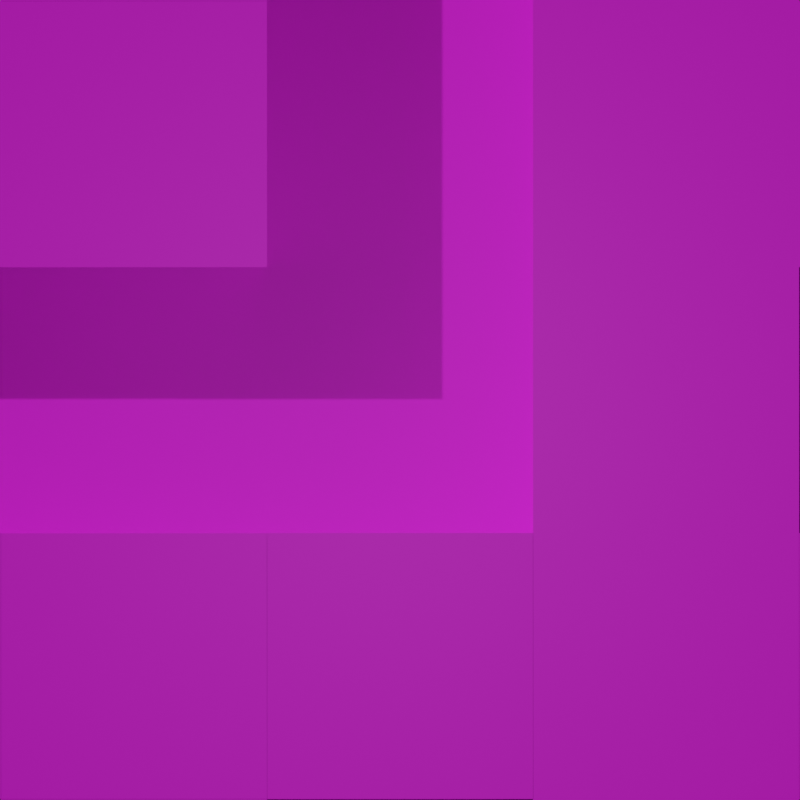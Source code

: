 # Source: tuile.blend  (saved by Blender 3.3.6; exported with 4.5.12 LTS)
import bpy
from mathutils import Matrix  # noqa: F401  (used for matrix-valued properties, if any)

bpy.ops.wm.read_factory_settings(use_empty=True)
scene = bpy.context.scene
scene.name = 'Scene'

# ---- collections
col_collection = bpy.data.collections.new('Collection'); scene.collection.children.link(col_collection)

# ---- images (referenced by path relative to the original .blend; pixels are not part of the script)
import os
ASSET_DIR = os.environ.get("B2B_ASSET_DIR", "")  # directory of the original .blend (textures are referenced by path, not embedded)
HERE = os.path.dirname(os.path.abspath(__file__))  # packed textures are extracted next to this script under _unpacked/

def load_image(name, relpath, width, height, colorspace="sRGB"):
    """Load a texture the original file referenced (path relative to the .blend, or extracted next to this script)."""
    p = next((c for c in (os.path.join(HERE, relpath), os.path.join(ASSET_DIR, relpath)) if relpath and os.path.exists(c)), "")
    if p:
        img = bpy.data.images.load(p, check_existing=True)
        img.name = name
    else:  # same state as the original file: an image datablock whose file is absent (Cycles renders it pink)
        img = bpy.data.images.new(name, width, height)
        img.source = "FILE"
        img.filepath = "//" + (relpath or name)
    img.colorspace_settings.name = colorspace
    return img
img_grass_texture_png = load_image('grass texture.png', 'grass texture.png', 1024, 1024, 'sRGB')
img_stone_brick_resize_png = load_image('stone brick resize.png', 'stone brick resize.png', 1024, 1024, 'sRGB')

# ---- materials (node trees are filled in below, after node groups)
mat_grass = bpy.data.materials.new('grass')
mat_grass.use_transparent_shadow = False
mat_stone_brick_001 = bpy.data.materials.new('stone brick.001')
mat_stone_brick_001.use_transparent_shadow = False
mat_stone_brick_001.preview_render_type = 'CUBE'

# ---- material node trees
mat_grass.use_nodes = True; mat_grass.node_tree.nodes.clear()
_N = mat_grass.node_tree.nodes; _L = mat_grass.node_tree.links
n0 = _N.new('ShaderNodeBsdfPrincipled'); n0.name = 'Principled BSDF'; n0.location = (10, 300)
n0.distribution = 'GGX'
n0.subsurface_method = 'RANDOM_WALK_SKIN'
n0.inputs[3].default_value = 1.45
n0.inputs[27].default_value = (0.0, 0.0, 0.0, 1.0)
n0.inputs[28].default_value = 1.0
n1 = _N.new('ShaderNodeOutputMaterial'); n1.name = 'Material Output'; n1.location = (300, 300)
n2 = _N.new('ShaderNodeTexImage'); n2.name = 'Image Texture'; n2.location = (-280, 275)
n2.image = img_grass_texture_png
n2.interpolation = 'Closest'
_L.new(n0.outputs[0], n1.inputs[0])
_L.new(n2.outputs[0], n0.inputs[0])
n1.is_active_output = True
mat_stone_brick_001.use_nodes = True; mat_stone_brick_001.node_tree.nodes.clear()
_N = mat_stone_brick_001.node_tree.nodes; _L = mat_stone_brick_001.node_tree.links
n0 = _N.new('ShaderNodeBsdfPrincipled'); n0.name = 'Principled BSDF'; n0.location = (10, 300)
n0.distribution = 'GGX'
n0.subsurface_method = 'RANDOM_WALK_SKIN'
n0.inputs[3].default_value = 1.45
n0.inputs[27].default_value = (0.0, 0.0, 0.0, 1.0)
n0.inputs[28].default_value = 1.0
n1 = _N.new('ShaderNodeOutputMaterial'); n1.name = 'Material Output'; n1.location = (300, 300)
n2 = _N.new('ShaderNodeTexImage'); n2.name = 'Image Texture'; n2.location = (-280, 275)
n2.image = img_stone_brick_resize_png
n2.interpolation = 'Closest'
_L.new(n0.outputs[0], n1.inputs[0])
_L.new(n2.outputs[0], n0.inputs[0])
n1.is_active_output = True

# ---- world
world_world = bpy.data.worlds.new('World'); scene.world = world_world
world_world.use_nodes = True; world_world.node_tree.nodes.clear()
_N = world_world.node_tree.nodes; _L = world_world.node_tree.links
n0 = _N.new('ShaderNodeOutputWorld'); n0.name = 'World Output'; n0.location = (300, 300)
n1 = _N.new('ShaderNodeBackground'); n1.name = 'Background'; n1.location = (10, 300)
n1.inputs[0].default_value = (0.05088, 0.05088, 0.05088, 1.0)
_L.new(n1.outputs[0], n0.inputs[0])
n0.is_active_output = True
world_world.color = (0.05088, 0.05088, 0.05088)
world_world.use_sun_shadow = False
world_world.sun_shadow_jitter_overblur = 0.0

# ---- cameras
cam_camera = bpy.data.cameras.new('Camera')
cam_camera.type = 'ORTHO'
cam_camera.clip_end = 100.0
cam_camera.ortho_scale = 6.014

# ---- lights
light_sun_001 = bpy.data.lights.new('Sun.001', 'SUN')
light_sun_001.transmission_factor = 0.0
light_sun_001.energy = 1.0
light_sun_001.shadow_soft_size = 0.125
light_point = bpy.data.lights.new('Point', 'POINT')
light_point.transmission_factor = 0.0
light_point.energy = 300.0
light_point.shadow_soft_size = 0.25
light_point.shadow_maximum_resolution = 0.006
light_point.use_absolute_resolution = True

# ---- meshes
me_cube_004 = bpy.data.meshes.new('Cube.004')
me_cube_004.from_pydata([(-1.0, -1.0, -1.0), (-1.0, -1.0, 1.0), (-1.0, 1.0, -1.0), (-1.0, 1.0, 1.0), (1.0, -1.0, -1.0), (1.0, -1.0, 1.0), (1.0, 1.0, -1.0), (1.0, 1.0, 1.0)], [], [(0, 1, 3, 2), (2, 3, 7, 6), (6, 7, 5, 4), (4, 5, 1, 0), (2, 6, 4, 0), (7, 3, 1, 5)])
_uv = me_cube_004.uv_layers.new(name='UVMap')
_uv.uv.foreach_set('vector', [0.375, 0.0, 0.625, 0.0, 0.625, 0.25, 0.375, 0.25, 0.375, 0.25, 0.625, 0.25, 0.625, 0.5, 0.375, 0.5, 0.375, 0.5, 0.625, 0.5, 0.625, 0.75, 0.375, 0.75, 0.375, 0.75, 0.625, 0.75, 0.625, 1.0, 0.375, 1.0, 0.125, 0.5, 0.375, 0.5, 0.375, 0.75, 0.125, 0.75, 0.002272, 0.003066, 0.9986, 0.003066, 0.9986, 0.9994, 0.002272, 0.9994])
me_cube_004.materials.append(mat_grass)
me_cube_004.update()
me_cube_005 = bpy.data.meshes.new('Cube.005')
me_cube_005.from_pydata([(-1.0, -1.0, -1.0), (-1.0, -1.0, 1.0), (-1.0, 1.0, -1.0), (-1.0, 1.0, 1.0), (1.0, -1.0, -1.0), (1.0, -1.0, 1.0), (1.0, 1.0, -1.0), (1.0, 1.0, 1.0)], [], [(0, 1, 3, 2), (2, 3, 7, 6), (6, 7, 5, 4), (4, 5, 1, 0), (2, 6, 4, 0), (7, 3, 1, 5)])
_uv = me_cube_005.uv_layers.new(name='UVMap')
_uv.uv.foreach_set('vector', [1.002, -0.00205, 1.002, 1.002, -0.001691, 1.002, -0.001691, -0.00205, 1.004, -0.001784, 1.004, 0.9989, 0.003399, 0.9989, 0.003399, -0.001784, 1.004, -0.0005277, 1.003, 0.9996, 0.0032, 0.9992, 0.003599, -0.0009267, 1.005, -0.003478, 1.005, 1.0, 0.001703, 1.0, 0.001703, -0.003478, 0.125, 0.5, 0.375, 0.5, 0.375, 0.75, 0.125, 0.75, 0.002272, -0.00453, 1.003, -0.00453, 1.003, 0.996, 0.002272, 0.996])
me_cube_005.materials.append(mat_stone_brick_001)
me_cube_005.materials.append(mat_stone_brick_001)
me_cube_005.update()
me_cube_006 = bpy.data.meshes.new('Cube.006')
me_cube_006.from_pydata([(-1.0, -1.0, -1.0), (-1.0, -1.0, 1.0), (-1.0, 1.0, -1.0), (-1.0, 1.0, 1.0), (1.0, -1.0, -1.0), (1.0, -1.0, 1.0), (1.0, 1.0, -1.0), (1.0, 1.0, 1.0)], [], [(0, 1, 3, 2), (2, 3, 7, 6), (6, 7, 5, 4), (4, 5, 1, 0), (2, 6, 4, 0), (7, 3, 1, 5)])
_uv = me_cube_006.uv_layers.new(name='UVMap')
_uv.uv.foreach_set('vector', [1.002, -0.00205, 1.002, 1.002, -0.001691, 1.002, -0.001691, -0.00205, 1.004, -0.001784, 1.004, 0.9989, 0.003399, 0.9989, 0.003399, -0.001784, 1.004, -0.0005277, 1.003, 0.9996, 0.0032, 0.9992, 0.003599, -0.0009267, 1.005, -0.003478, 1.005, 1.0, 0.001703, 1.0, 0.001703, -0.003478, 0.125, 0.5, 0.375, 0.5, 0.375, 0.75, 0.125, 0.75, 0.002272, -0.00453, 1.003, -0.00453, 1.003, 0.996, 0.002272, 0.996])
me_cube_006.materials.append(mat_stone_brick_001)
me_cube_006.materials.append(mat_stone_brick_001)
me_cube_006.update()
me_cube_008 = bpy.data.meshes.new('Cube.008')
me_cube_008.from_pydata([(-1.0, -1.0, -1.0), (-1.0, -1.0, 1.0), (-1.0, 1.0, -1.0), (-1.0, 1.0, 1.0), (1.0, -1.0, -1.0), (1.0, -1.0, 1.0), (1.0, 1.0, -1.0), (1.0, 1.0, 1.0)], [], [(0, 1, 3, 2), (2, 3, 7, 6), (6, 7, 5, 4), (4, 5, 1, 0), (2, 6, 4, 0), (7, 3, 1, 5)])
_uv = me_cube_008.uv_layers.new(name='UVMap')
_uv.uv.foreach_set('vector', [1.002, -0.00205, 1.002, 1.002, -0.001691, 1.002, -0.001691, -0.00205, 1.004, -0.001784, 1.004, 0.9989, 0.003399, 0.9989, 0.003399, -0.001784, 1.004, -0.0005277, 1.003, 0.9996, 0.0032, 0.9992, 0.003599, -0.0009267, 1.005, -0.003478, 1.005, 1.0, 0.001703, 1.0, 0.001703, -0.003478, 0.125, 0.5, 0.375, 0.5, 0.375, 0.75, 0.125, 0.75, 0.002272, -0.00453, 1.003, -0.00453, 1.003, 0.996, 0.002272, 0.996])
me_cube_008.materials.append(mat_stone_brick_001)
me_cube_008.materials.append(mat_stone_brick_001)
me_cube_008.update()
me_cube_009 = bpy.data.meshes.new('Cube.009')
me_cube_009.from_pydata([(-1.0, -1.0, -1.0), (-1.0, -1.0, 1.0), (-1.0, 1.0, -1.0), (-1.0, 1.0, 1.0), (1.0, -1.0, -1.0), (1.0, -1.0, 1.0), (1.0, 1.0, -1.0), (1.0, 1.0, 1.0)], [], [(0, 1, 3, 2), (2, 3, 7, 6), (6, 7, 5, 4), (4, 5, 1, 0), (2, 6, 4, 0), (7, 3, 1, 5)])
_uv = me_cube_009.uv_layers.new(name='UVMap')
_uv.uv.foreach_set('vector', [1.002, -0.00205, 1.002, 1.002, -0.001691, 1.002, -0.001691, -0.00205, 1.004, -0.001784, 1.004, 0.9989, 0.003399, 0.9989, 0.003399, -0.001784, 1.004, -0.0005277, 1.003, 0.9996, 0.0032, 0.9992, 0.003599, -0.0009267, 1.005, -0.003478, 1.005, 1.0, 0.001703, 1.0, 0.001703, -0.003478, 0.125, 0.5, 0.375, 0.5, 0.375, 0.75, 0.125, 0.75, 0.002272, -0.00453, 1.003, -0.00453, 1.003, 0.996, 0.002272, 0.996])
me_cube_009.materials.append(mat_stone_brick_001)
me_cube_009.materials.append(mat_stone_brick_001)
me_cube_009.update()
me_cube_010 = bpy.data.meshes.new('Cube.010')
me_cube_010.from_pydata([(-1.0, -1.0, -1.0), (-1.0, -1.0, 1.0), (-1.0, 1.0, -1.0), (-1.0, 1.0, 1.0), (1.0, -1.0, -1.0), (1.0, -1.0, 1.0), (1.0, 1.0, -1.0), (1.0, 1.0, 1.0)], [], [(0, 1, 3, 2), (2, 3, 7, 6), (6, 7, 5, 4), (4, 5, 1, 0), (2, 6, 4, 0), (7, 3, 1, 5)])
_uv = me_cube_010.uv_layers.new(name='UVMap')
_uv.uv.foreach_set('vector', [1.002, -0.00205, 1.002, 1.002, -0.001691, 1.002, -0.001691, -0.00205, 1.004, -0.001784, 1.004, 0.9989, 0.003399, 0.9989, 0.003399, -0.001784, 1.004, -0.0005277, 1.003, 0.9996, 0.0032, 0.9992, 0.003599, -0.0009267, 1.005, -0.003478, 1.005, 1.0, 0.001703, 1.0, 0.001703, -0.003478, 0.125, 0.5, 0.375, 0.5, 0.375, 0.75, 0.125, 0.75, 0.002272, -0.00453, 1.003, -0.00453, 1.003, 0.996, 0.002272, 0.996])
me_cube_010.materials.append(mat_stone_brick_001)
me_cube_010.materials.append(mat_stone_brick_001)
me_cube_010.update()
me_cube_011 = bpy.data.meshes.new('Cube.011')
me_cube_011.from_pydata([(-1.0, -1.0, -1.0), (-1.0, -1.0, 1.0), (-1.0, 1.0, -1.0), (-1.0, 1.0, 1.0), (1.0, -1.0, -1.0), (1.0, -1.0, 1.0), (1.0, 1.0, -1.0), (1.0, 1.0, 1.0)], [], [(0, 1, 3, 2), (2, 3, 7, 6), (6, 7, 5, 4), (4, 5, 1, 0), (2, 6, 4, 0), (7, 3, 1, 5)])
_uv = me_cube_011.uv_layers.new(name='UVMap')
_uv.uv.foreach_set('vector', [1.002, -0.00205, 1.002, 1.002, -0.001691, 1.002, -0.001691, -0.00205, 1.004, -0.001784, 1.004, 0.9989, 0.003399, 0.9989, 0.003399, -0.001784, 1.004, -0.0005277, 1.003, 0.9996, 0.0032, 0.9992, 0.003599, -0.0009267, 1.005, -0.003478, 1.005, 1.0, 0.001703, 1.0, 0.001703, -0.003478, 0.125, 0.5, 0.375, 0.5, 0.375, 0.75, 0.125, 0.75, 0.002272, -0.00453, 1.003, -0.00453, 1.003, 0.996, 0.002272, 0.996])
me_cube_011.materials.append(mat_stone_brick_001)
me_cube_011.materials.append(mat_stone_brick_001)
me_cube_011.update()
me_cube_012 = bpy.data.meshes.new('Cube.012')
me_cube_012.from_pydata([(-1.0, -1.0, -1.0), (-1.0, -1.0, 1.0), (-1.0, 1.0, -1.0), (-1.0, 1.0, 1.0), (1.0, -1.0, -1.0), (1.0, -1.0, 1.0), (1.0, 1.0, -1.0), (1.0, 1.0, 1.0)], [], [(0, 1, 3, 2), (2, 3, 7, 6), (6, 7, 5, 4), (4, 5, 1, 0), (2, 6, 4, 0), (7, 3, 1, 5)])
_uv = me_cube_012.uv_layers.new(name='UVMap')
_uv.uv.foreach_set('vector', [1.002, -0.00205, 1.002, 1.002, -0.001691, 1.002, -0.001691, -0.00205, 1.004, -0.001784, 1.004, 0.9989, 0.003399, 0.9989, 0.003399, -0.001784, 1.004, -0.0005277, 1.003, 0.9996, 0.0032, 0.9992, 0.003599, -0.0009267, 1.005, -0.003478, 1.005, 1.0, 0.001703, 1.0, 0.001703, -0.003478, 0.125, 0.5, 0.375, 0.5, 0.375, 0.75, 0.125, 0.75, 0.002272, -0.00453, 1.003, -0.00453, 1.003, 0.996, 0.002272, 0.996])
me_cube_012.materials.append(mat_stone_brick_001)
me_cube_012.materials.append(mat_stone_brick_001)
me_cube_012.update()
me_cube_013 = bpy.data.meshes.new('Cube.013')
me_cube_013.from_pydata([(-1.0, -1.0, -1.0), (-1.0, -1.0, 1.0), (-1.0, 1.0, -1.0), (-1.0, 1.0, 1.0), (1.0, -1.0, -1.0), (1.0, -1.0, 1.0), (1.0, 1.0, -1.0), (1.0, 1.0, 1.0)], [], [(0, 1, 3, 2), (2, 3, 7, 6), (6, 7, 5, 4), (4, 5, 1, 0), (2, 6, 4, 0), (7, 3, 1, 5)])
_uv = me_cube_013.uv_layers.new(name='UVMap')
_uv.uv.foreach_set('vector', [1.002, -0.00205, 1.002, 1.002, -0.001691, 1.002, -0.001691, -0.00205, 1.004, -0.001784, 1.004, 0.9989, 0.003399, 0.9989, 0.003399, -0.001784, 1.004, -0.0005277, 1.003, 0.9996, 0.0032, 0.9992, 0.003599, -0.0009267, 1.005, -0.003478, 1.005, 1.0, 0.001703, 1.0, 0.001703, -0.003478, 0.125, 0.5, 0.375, 0.5, 0.375, 0.75, 0.125, 0.75, 0.002272, -0.00453, 1.003, -0.00453, 1.003, 0.996, 0.002272, 0.996])
me_cube_013.materials.append(mat_stone_brick_001)
me_cube_013.materials.append(mat_stone_brick_001)
me_cube_013.update()
me_cube_014 = bpy.data.meshes.new('Cube.014')
me_cube_014.from_pydata([(-1.0, -1.0, -1.0), (-1.0, -1.0, 1.0), (-1.0, 1.0, -1.0), (-1.0, 1.0, 1.0), (1.0, -1.0, -1.0), (1.0, -1.0, 1.0), (1.0, 1.0, -1.0), (1.0, 1.0, 1.0)], [], [(0, 1, 3, 2), (2, 3, 7, 6), (6, 7, 5, 4), (4, 5, 1, 0), (2, 6, 4, 0), (7, 3, 1, 5)])
_uv = me_cube_014.uv_layers.new(name='UVMap')
_uv.uv.foreach_set('vector', [1.002, -0.00205, 1.002, 1.002, -0.001691, 1.002, -0.001691, -0.00205, 1.004, -0.001784, 1.004, 0.9989, 0.003399, 0.9989, 0.003399, -0.001784, 1.004, -0.0005277, 1.003, 0.9996, 0.0032, 0.9992, 0.003599, -0.0009267, 1.005, -0.003478, 1.005, 1.0, 0.001703, 1.0, 0.001703, -0.003478, 0.125, 0.5, 0.375, 0.5, 0.375, 0.75, 0.125, 0.75, 0.002272, -0.00453, 1.003, -0.00453, 1.003, 0.996, 0.002272, 0.996])
me_cube_014.materials.append(mat_stone_brick_001)
me_cube_014.materials.append(mat_stone_brick_001)
me_cube_014.update()
me_cube_015 = bpy.data.meshes.new('Cube.015')
me_cube_015.from_pydata([(-1.0, -1.0, -1.0), (-1.0, -1.0, 1.0), (-1.0, 1.0, -1.0), (-1.0, 1.0, 1.0), (1.0, -1.0, -1.0), (1.0, -1.0, 1.0), (1.0, 1.0, -1.0), (1.0, 1.0, 1.0)], [], [(0, 1, 3, 2), (2, 3, 7, 6), (6, 7, 5, 4), (4, 5, 1, 0), (2, 6, 4, 0), (7, 3, 1, 5)])
_uv = me_cube_015.uv_layers.new(name='UVMap')
_uv.uv.foreach_set('vector', [1.002, -0.00205, 1.002, 1.002, -0.001691, 1.002, -0.001691, -0.00205, 1.004, -0.001784, 1.004, 0.9989, 0.003399, 0.9989, 0.003399, -0.001784, 1.004, -0.0005277, 1.003, 0.9996, 0.0032, 0.9992, 0.003599, -0.0009267, 1.005, -0.003478, 1.005, 1.0, 0.001703, 1.0, 0.001703, -0.003478, 0.125, 0.5, 0.375, 0.5, 0.375, 0.75, 0.125, 0.75, 0.002272, -0.00453, 1.003, -0.00453, 1.003, 0.996, 0.002272, 0.996])
me_cube_015.materials.append(mat_stone_brick_001)
me_cube_015.materials.append(mat_stone_brick_001)
me_cube_015.update()
me_cube_016 = bpy.data.meshes.new('Cube.016')
me_cube_016.from_pydata([(-1.0, -1.0, -1.0), (-1.0, -1.0, 1.0), (-1.0, 1.0, -1.0), (-1.0, 1.0, 1.0), (1.0, -1.0, -1.0), (1.0, -1.0, 1.0), (1.0, 1.0, -1.0), (1.0, 1.0, 1.0)], [], [(0, 1, 3, 2), (2, 3, 7, 6), (6, 7, 5, 4), (4, 5, 1, 0), (2, 6, 4, 0), (7, 3, 1, 5)])
_uv = me_cube_016.uv_layers.new(name='UVMap')
_uv.uv.foreach_set('vector', [1.002, -0.00205, 1.002, 1.002, -0.001691, 1.002, -0.001691, -0.00205, 1.004, -0.001784, 1.004, 0.9989, 0.003399, 0.9989, 0.003399, -0.001784, 1.004, -0.0005277, 1.003, 0.9996, 0.0032, 0.9992, 0.003599, -0.0009267, 1.005, -0.003478, 1.005, 1.0, 0.001703, 1.0, 0.001703, -0.003478, 0.125, 0.5, 0.375, 0.5, 0.375, 0.75, 0.125, 0.75, 0.002272, -0.00453, 1.003, -0.00453, 1.003, 0.996, 0.002272, 0.996])
me_cube_016.materials.append(mat_stone_brick_001)
me_cube_016.materials.append(mat_stone_brick_001)
me_cube_016.update()

# ---- objects
ob_camera = bpy.data.objects.new('Camera', cam_camera)
ob_cube_001 = bpy.data.objects.new('Cube.001', me_cube_004)
ob_sun = bpy.data.objects.new('Sun', light_sun_001)
ob_cube_002 = bpy.data.objects.new('Cube.002', me_cube_005)
ob_cube_003 = bpy.data.objects.new('Cube.003', me_cube_006)
ob_cube_004 = bpy.data.objects.new('Cube.004', me_cube_008)
ob_cube_005 = bpy.data.objects.new('Cube.005', me_cube_009)
ob_cube_006 = bpy.data.objects.new('Cube.006', me_cube_010)
ob_cube_007 = bpy.data.objects.new('Cube.007', me_cube_011)
ob_cube_008 = bpy.data.objects.new('Cube.008', me_cube_012)
ob_cube_009 = bpy.data.objects.new('Cube.009', me_cube_013)
ob_cube_010 = bpy.data.objects.new('Cube.010', me_cube_014)
ob_point = bpy.data.objects.new('Point', light_point)
ob_cube_011 = bpy.data.objects.new('Cube.011', me_cube_015)
ob_cube_012 = bpy.data.objects.new('Cube.012', me_cube_016)

# ---- transforms, parenting, visibility, modifiers, constraints
ob_camera.location = (0.0, 0.0, 10.0)
ob_camera.lock_rotations_4d = False
ob_camera.empty_display_type = 'ARROWS'
ob_camera.color = (0.0, 0.0, 0.0, 0.0)
ob_camera.display_type = 'WIRE'
ob_camera.lineart.crease_threshold = 0.0
ob_cube_001.location = (-4.0, -4.0, -1.0)
_m = ob_cube_001.modifiers.new('Array', 'ARRAY')
_m.count = 5
_m = ob_cube_001.modifiers.new('Array.001', 'ARRAY')
_m.count = 5
_m.relative_offset_displace = (0.0, 1.0, 0.0)
ob_sun.location = (0.0, 0.0, 5.0)
ob_sun.rotation_euler = (-0.4363, -0.5531, 0.08087)
ob_cube_002.location = (2.0, 2.0, 1.0)
ob_cube_002.rotation_euler = (0.0, -0.0, 3.142)
_m = ob_cube_002.modifiers.new('Array', 'ARRAY')
_m.relative_offset_displace = (0.0, 2.0, 0.0)
_m = ob_cube_002.modifiers.new('Array.001', 'ARRAY')
_m.relative_offset_displace = (2.0, 0.0, 0.0)
ob_cube_003.location = (-4.0, -2.0, 1.0)
ob_cube_003.rotation_euler = (0.0, -0.0, 3.142)
ob_cube_004.location = (4.0, -2.0, 1.0)
ob_cube_004.rotation_euler = (0.0, -0.0, 3.142)
ob_cube_005.location = (-4.0, 2.0, 1.0)
ob_cube_005.rotation_euler = (0.0, -0.0, 3.142)
ob_cube_006.location = (4.0, 2.0, 1.0)
ob_cube_006.rotation_euler = (0.0, -0.0, 3.142)
ob_cube_007.location = (-2.0, -4.0, 1.0)
ob_cube_007.rotation_euler = (0.0, -0.0, 3.142)
ob_cube_008.location = (2.0, -4.0, 1.0)
ob_cube_008.rotation_euler = (0.0, -0.0, 3.142)
ob_cube_009.location = (-2.0, 4.0, 1.0)
ob_cube_009.rotation_euler = (0.0, -0.0, 3.142)
ob_cube_010.location = (2.0, 4.0, 1.0)
ob_cube_010.rotation_euler = (0.0, -0.0, 3.142)
ob_point.location = (0.0, 0.0, 10.0)
ob_cube_011.location = (0.0, -2.0, 1.0)
ob_cube_011.rotation_euler = (0.0, -0.0, 3.142)
ob_cube_012.location = (2.0, 0.0, 1.0)
ob_cube_012.rotation_euler = (0.0, -0.0, 3.142)

# ---- collection membership
col_collection.objects.link(ob_camera)
col_collection.objects.link(ob_cube_001)
col_collection.objects.link(ob_sun)
col_collection.objects.link(ob_cube_002)
col_collection.objects.link(ob_cube_003)
col_collection.objects.link(ob_cube_004)
col_collection.objects.link(ob_cube_005)
col_collection.objects.link(ob_cube_006)
col_collection.objects.link(ob_cube_007)
col_collection.objects.link(ob_cube_008)
col_collection.objects.link(ob_cube_009)
col_collection.objects.link(ob_cube_010)
col_collection.objects.link(ob_point)
col_collection.objects.link(ob_cube_011)
col_collection.objects.link(ob_cube_012)

# ---- scene / render settings (as saved in the file)
scene.camera = ob_camera
scene.frame_start = 1; scene.frame_end = 1; scene.frame_set(1)
scene.render.engine = 'BLENDER_EEVEE_NEXT'
scene.render.image_settings.file_format = 'BMP'
scene.render.image_settings.color_mode = 'RGB'
scene.render.resolution_x = 54
scene.render.resolution_y = 54
scene.cycles.samples = 256
scene.cycles.sampling_pattern = 'TABULATED_SOBOL'
scene.cycles.use_light_tree = False
scene.view_settings.view_transform = 'Filmic'
bpy.context.view_layer.update()
